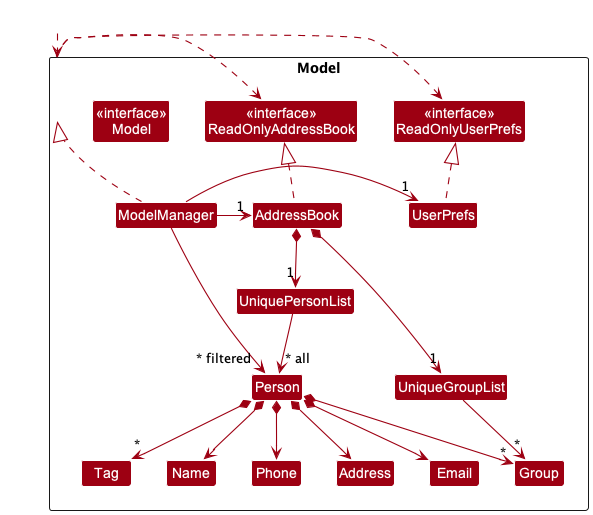

The diagram above was rendered by PlantUML. Its source (embedded in the PNG):
@startuml
!include style.puml
skinparam arrowThickness 1.1
skinparam arrowColor MODEL_COLOR
skinparam classBackgroundColor MODEL_COLOR

Package Model <<Rectangle>>{
Class "<<interface>>\nReadOnlyAddressBook" as ReadOnlyAddressBook
Class "<<interface>>\nReadOnlyUserPrefs" as ReadOnlyUserPrefs
Class "<<interface>>\nModel" as Model
Class AddressBook
Class ModelManager
Class UserPrefs

Class UniquePersonList
Class Person
Class Address
Class Email
Class Name
Class Phone
Class Tag
Class Group
Class UniqueGroupList

}

Class HiddenOutside #FFFFFF
HiddenOutside ..> Model

AddressBook .up.|> ReadOnlyAddressBook

ModelManager .up.|> Model
Model .right.> ReadOnlyUserPrefs
Model .left.> ReadOnlyAddressBook
ModelManager -left-> "1" AddressBook
ModelManager -right-> "1" UserPrefs
UserPrefs .up.|> ReadOnlyUserPrefs

AddressBook *--> "1" UniquePersonList
AddressBook *--> "1" UniqueGroupList
UniquePersonList --> "~* all" Person
UniqueGroupList --> "*" Group
Person *--> Name
Person *--> Phone
Person *--> Email
Person *--> Address
Person *--> "*" Tag
Person *--> "*" Group

Name -[hidden]right-> Phone
Phone -[hidden]right-> Address
Address -[hidden]right-> Email

ModelManager -->"~* filtered" Person
@enduml